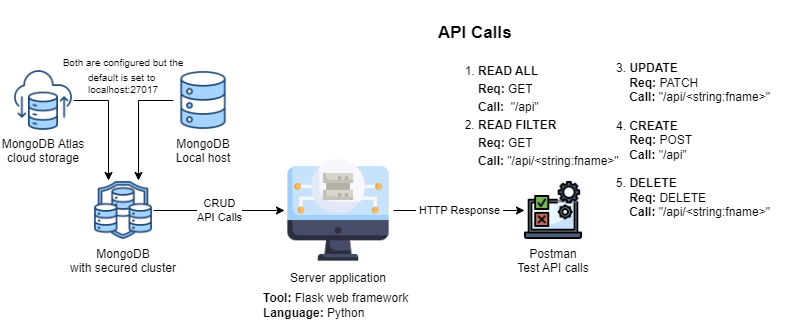

The diagram above was exported from draw.io. Its source (the exported page's mxGraphModel, read from the mxfile embedded in the PNG):
<mxGraphModel dx="1140" dy="696" grid="1" gridSize="10" guides="1" tooltips="1" connect="1" arrows="1" fold="1" page="1" pageScale="1" pageWidth="850" pageHeight="1100" math="0" shadow="0">
  <root>
    <mxCell id="0" />
    <mxCell id="1" parent="0" />
    <mxCell id="prWmE7g0aKT2qNaaMMul-4" value="CRUD&lt;br&gt;API Calls" style="edgeStyle=orthogonalEdgeStyle;rounded=0;orthogonalLoop=1;jettySize=auto;html=1;exitX=1;exitY=0.5;exitDx=0;exitDy=0;" edge="1" parent="1" source="prWmE7g0aKT2qNaaMMul-10" target="prWmE7g0aKT2qNaaMMul-2">
      <mxGeometry relative="1" as="geometry">
        <mxPoint x="150" y="450" as="sourcePoint" />
      </mxGeometry>
    </mxCell>
    <mxCell id="prWmE7g0aKT2qNaaMMul-5" value="&amp;nbsp;HTTP Response&amp;nbsp;" style="edgeStyle=orthogonalEdgeStyle;rounded=0;orthogonalLoop=1;jettySize=auto;html=1;exitX=1;exitY=0.5;exitDx=0;exitDy=0;" edge="1" parent="1">
      <mxGeometry relative="1" as="geometry">
        <mxPoint x="420" y="450" as="sourcePoint" />
        <mxPoint x="551" y="450" as="targetPoint" />
      </mxGeometry>
    </mxCell>
    <mxCell id="prWmE7g0aKT2qNaaMMul-2" value="Server application" style="shape=image;verticalLabelPosition=bottom;labelBackgroundColor=default;verticalAlign=top;aspect=fixed;imageAspect=0;image=https://cdn-icons-png.flaticon.com/128/6655/6655823.png;" vertex="1" parent="1">
      <mxGeometry x="311" y="396" width="108" height="108" as="geometry" />
    </mxCell>
    <mxCell id="prWmE7g0aKT2qNaaMMul-3" value="Postman&#10;Test API calls" style="shape=image;verticalLabelPosition=bottom;labelBackgroundColor=default;verticalAlign=top;aspect=fixed;imageAspect=0;image=https://cdn-icons-png.flaticon.com/128/2562/2562110.png;" vertex="1" parent="1">
      <mxGeometry x="550" y="420" width="60" height="60" as="geometry" />
    </mxCell>
    <mxCell id="prWmE7g0aKT2qNaaMMul-12" style="edgeStyle=orthogonalEdgeStyle;rounded=0;orthogonalLoop=1;jettySize=auto;html=1;exitX=1;exitY=0.5;exitDx=0;exitDy=0;entryX=0.25;entryY=0;entryDx=0;entryDy=0;" edge="1" parent="1" source="prWmE7g0aKT2qNaaMMul-6" target="prWmE7g0aKT2qNaaMMul-10">
      <mxGeometry relative="1" as="geometry" />
    </mxCell>
    <mxCell id="prWmE7g0aKT2qNaaMMul-6" value="MongoDB Atlas&#10;cloud storage" style="shape=image;verticalLabelPosition=bottom;labelBackgroundColor=default;verticalAlign=top;aspect=fixed;imageAspect=0;image=https://cdn-icons-png.flaticon.com/128/9709/9709152.png;" vertex="1" parent="1">
      <mxGeometry x="40" y="310" width="60" height="60" as="geometry" />
    </mxCell>
    <mxCell id="prWmE7g0aKT2qNaaMMul-13" style="edgeStyle=orthogonalEdgeStyle;rounded=0;orthogonalLoop=1;jettySize=auto;html=1;exitX=0;exitY=0.5;exitDx=0;exitDy=0;entryX=0.75;entryY=0;entryDx=0;entryDy=0;" edge="1" parent="1" source="prWmE7g0aKT2qNaaMMul-7" target="prWmE7g0aKT2qNaaMMul-10">
      <mxGeometry relative="1" as="geometry" />
    </mxCell>
    <mxCell id="prWmE7g0aKT2qNaaMMul-7" value="MongoDB&#10;Local host" style="shape=image;verticalLabelPosition=bottom;labelBackgroundColor=default;verticalAlign=top;aspect=fixed;imageAspect=0;image=https://cdn-icons-png.flaticon.com/128/8345/8345892.png;" vertex="1" parent="1">
      <mxGeometry x="200" y="310" width="60" height="60" as="geometry" />
    </mxCell>
    <mxCell id="prWmE7g0aKT2qNaaMMul-10" value="MongoDB&#10;with secured cluster" style="shape=image;verticalLabelPosition=bottom;labelBackgroundColor=default;verticalAlign=top;aspect=fixed;imageAspect=0;image=https://cdn-icons-png.flaticon.com/128/8365/8365327.png;" vertex="1" parent="1">
      <mxGeometry x="120" y="420" width="60" height="60" as="geometry" />
    </mxCell>
    <mxCell id="prWmE7g0aKT2qNaaMMul-14" value="&lt;div style=&quot;&quot;&gt;&lt;span style=&quot;font-size: 10px; background-color: initial;&quot;&gt;Both are configured but the default is set to&amp;nbsp;&lt;/span&gt;&lt;/div&gt;&lt;font style=&quot;font-size: 10px;&quot;&gt;&lt;div style=&quot;&quot;&gt;&lt;span style=&quot;background-color: initial;&quot;&gt;localhost:27017&lt;/span&gt;&lt;/div&gt;&lt;/font&gt;" style="text;html=1;strokeColor=none;fillColor=none;align=center;verticalAlign=middle;whiteSpace=wrap;rounded=0;" vertex="1" parent="1">
      <mxGeometry x="85" y="300" width="130" height="30" as="geometry" />
    </mxCell>
    <mxCell id="prWmE7g0aKT2qNaaMMul-17" value="&lt;font style=&quot;font-size: 12px;&quot;&gt;&lt;b&gt;Tool:&lt;/b&gt; Flask web framework&lt;br style=&quot;border-color: var(--border-color); padding: 0px; margin: 0px;&quot;&gt;&lt;span style=&quot;background-color: rgb(255, 255, 255);&quot;&gt;&lt;b&gt;Language:&lt;/b&gt; Python&lt;/span&gt;&lt;/font&gt;" style="text;html=1;strokeColor=none;fillColor=none;align=left;verticalAlign=middle;whiteSpace=wrap;rounded=0;fontSize=10;" vertex="1" parent="1">
      <mxGeometry x="288" y="530" width="155" height="30" as="geometry" />
    </mxCell>
    <mxCell id="prWmE7g0aKT2qNaaMMul-18" value="&lt;h1&gt;&lt;font style=&quot;font-size: 17px;&quot;&gt;API Calls&lt;/font&gt;&lt;/h1&gt;&lt;p&gt;&lt;/p&gt;&lt;ol style=&quot;&quot;&gt;&lt;li&gt;&lt;font size=&quot;1&quot;&gt;&lt;span style=&quot;font-size: 12px;&quot;&gt;&lt;b&gt;READ ALL&lt;/b&gt;&lt;br&gt;&lt;b&gt;Req: &lt;/b&gt;GET&lt;br&gt;&lt;b&gt;Call:&lt;/b&gt;&amp;nbsp;&amp;nbsp;&lt;/span&gt;&lt;/font&gt;&quot;/api&quot;&lt;/li&gt;&lt;li&gt;&lt;font size=&quot;1&quot;&gt;&lt;span style=&quot;font-size: 12px;&quot;&gt;&lt;b&gt;READ FILTER&lt;/b&gt;&lt;br&gt;&lt;b style=&quot;border-color: var(--border-color);&quot;&gt;Req:&amp;nbsp;&lt;/b&gt;GET&lt;br style=&quot;border-color: var(--border-color);&quot;&gt;&lt;b style=&quot;border-color: var(--border-color);&quot;&gt;Call:&lt;/b&gt;&amp;nbsp;&lt;/span&gt;&lt;/font&gt;&quot;/api/&amp;lt;string:fname&amp;gt;&quot;&lt;/li&gt;&lt;/ol&gt;&lt;p&gt;&lt;/p&gt;" style="text;html=1;strokeColor=none;fillColor=none;spacing=5;spacingTop=-20;whiteSpace=wrap;overflow=hidden;rounded=0;fontSize=12;" vertex="1" parent="1">
      <mxGeometry x="460" y="250" width="230" height="170" as="geometry" />
    </mxCell>
    <mxCell id="prWmE7g0aKT2qNaaMMul-19" value="&lt;div style=&quot;text-align: left;&quot;&gt;&lt;span style=&quot;background-color: initial; border-color: var(--border-color);&quot;&gt;&lt;font style=&quot;font-size: 12px;&quot;&gt;3.&lt;b&gt; UPDATE&lt;/b&gt;&lt;/font&gt;&lt;/span&gt;&lt;/div&gt;&lt;font style=&quot;font-size: 12px;&quot;&gt;&lt;font style=&quot;background-color: initial; border-color: var(--border-color); font-size: 12px;&quot;&gt;&lt;div style=&quot;text-align: left;&quot;&gt;&lt;span style=&quot;background-color: initial; border-color: var(--border-color);&quot;&gt;&lt;b style=&quot;font-weight: bold; border-color: var(--border-color);&quot;&gt;&amp;nbsp; &amp;nbsp; Req: &lt;/b&gt;&lt;span style=&quot;border-color: var(--border-color);&quot;&gt;PATCH&lt;/span&gt;&lt;/span&gt;&lt;/div&gt;&lt;b style=&quot;border-color: var(--border-color);&quot;&gt;&lt;div style=&quot;text-align: left;&quot;&gt;&lt;font style=&quot;background-color: initial; font-weight: normal; border-color: var(--border-color); font-size: 12px;&quot;&gt;&lt;b style=&quot;border-color: var(--border-color);&quot;&gt;&lt;b style=&quot;border-color: var(--border-color);&quot;&gt;&amp;nbsp; &amp;nbsp; Call:&amp;nbsp;&lt;/b&gt;&lt;/b&gt;&lt;span style=&quot;border-color: var(--border-color);&quot;&gt;&lt;/span&gt;&lt;/font&gt;&lt;span style=&quot;background-color: initial; font-weight: normal;&quot;&gt;&quot;/api/&amp;lt;string:fname&amp;gt;&quot;&lt;/span&gt;&lt;/div&gt;&lt;/b&gt;&lt;/font&gt;&lt;font style=&quot;background-color: initial; border-color: var(--border-color); font-size: 12px;&quot;&gt;&lt;div style=&quot;text-align: left;&quot;&gt;&lt;span style=&quot;background-color: initial; border-color: var(--border-color);&quot;&gt;&lt;br&gt;&lt;/span&gt;&lt;/div&gt;&lt;div style=&quot;text-align: left;&quot;&gt;&lt;span style=&quot;background-color: initial; border-color: var(--border-color);&quot;&gt;4.&amp;nbsp;&lt;/span&gt;&lt;b style=&quot;background-color: initial; border-color: var(--border-color);&quot;&gt;CREATE&lt;/b&gt;&lt;/div&gt;&lt;span style=&quot;border-color: var(--border-color);&quot;&gt;&lt;div style=&quot;text-align: left;&quot;&gt;&lt;span style=&quot;background-color: initial; border-color: var(--border-color);&quot;&gt;&lt;b style=&quot;font-weight: bold; border-color: var(--border-color);&quot;&gt;&amp;nbsp; &amp;nbsp; Req: &lt;/b&gt;&lt;span style=&quot;border-color: var(--border-color);&quot;&gt;POST&lt;/span&gt;&lt;/span&gt;&lt;/div&gt;&lt;b style=&quot;border-color: var(--border-color);&quot;&gt;&lt;div style=&quot;text-align: left;&quot;&gt;&lt;font style=&quot;background-color: initial; font-weight: normal; border-color: var(--border-color); font-size: 12px;&quot;&gt;&lt;span style=&quot;border-color: var(--border-color);&quot;&gt;&lt;b style=&quot;border-color: var(--border-color);&quot;&gt;&lt;b style=&quot;border-color: var(--border-color);&quot;&gt;&amp;nbsp; &amp;nbsp; Call:&lt;/b&gt;&lt;span style=&quot;border-color: var(--border-color); font-weight: 400;&quot;&gt;&amp;nbsp;&quot;&lt;/span&gt;&lt;/b&gt;&lt;/span&gt;&lt;/font&gt;&lt;span style=&quot;background-color: initial; font-weight: normal;&quot;&gt;/api&quot;&lt;/span&gt;&lt;/div&gt;&lt;/b&gt;&lt;/span&gt;&lt;/font&gt;&lt;font style=&quot;background-color: initial; border-color: var(--border-color); font-size: 12px;&quot;&gt;&lt;div style=&quot;text-align: left;&quot;&gt;&lt;span style=&quot;background-color: initial; border-color: var(--border-color);&quot;&gt;&lt;br&gt;&lt;/span&gt;&lt;/div&gt;&lt;div style=&quot;text-align: left;&quot;&gt;&lt;span style=&quot;background-color: initial; border-color: var(--border-color);&quot;&gt;5.&lt;/span&gt;&lt;b style=&quot;background-color: initial; border-color: var(--border-color);&quot;&gt; DELETE&lt;/b&gt;&lt;/div&gt;&lt;span style=&quot;border-color: var(--border-color);&quot;&gt;&lt;div style=&quot;text-align: left;&quot;&gt;&lt;span style=&quot;background-color: initial; border-color: var(--border-color);&quot;&gt;&lt;b style=&quot;font-weight: bold; border-color: var(--border-color);&quot;&gt;&amp;nbsp; &amp;nbsp; Req: &lt;/b&gt;&lt;span style=&quot;border-color: var(--border-color);&quot;&gt;DELETE&lt;/span&gt;&lt;/span&gt;&lt;/div&gt;&lt;b style=&quot;border-color: var(--border-color);&quot;&gt;&lt;div style=&quot;text-align: left;&quot;&gt;&lt;font style=&quot;background-color: initial; font-weight: normal; border-color: var(--border-color); font-size: 12px;&quot;&gt;&lt;span style=&quot;border-color: var(--border-color);&quot;&gt;&lt;b style=&quot;border-color: var(--border-color);&quot;&gt;&lt;b style=&quot;border-color: var(--border-color);&quot;&gt;&amp;nbsp; &amp;nbsp; Call:&lt;/b&gt;&lt;span style=&quot;border-color: var(--border-color); font-weight: 400;&quot;&gt;&amp;nbsp;&lt;/span&gt;&lt;/b&gt;&lt;/span&gt;&lt;/font&gt;&lt;span style=&quot;background-color: initial; font-weight: normal;&quot;&gt;&quot;/api/&amp;lt;string:fname&amp;gt;&quot;&lt;/span&gt;&lt;/div&gt;&lt;/b&gt;&lt;/span&gt;&lt;/font&gt;&lt;/font&gt;" style="text;html=1;strokeColor=none;fillColor=none;align=center;verticalAlign=middle;whiteSpace=wrap;rounded=0;fontSize=12;" vertex="1" parent="1">
      <mxGeometry x="610" y="270" width="220" height="220" as="geometry" />
    </mxCell>
  </root>
</mxGraphModel>